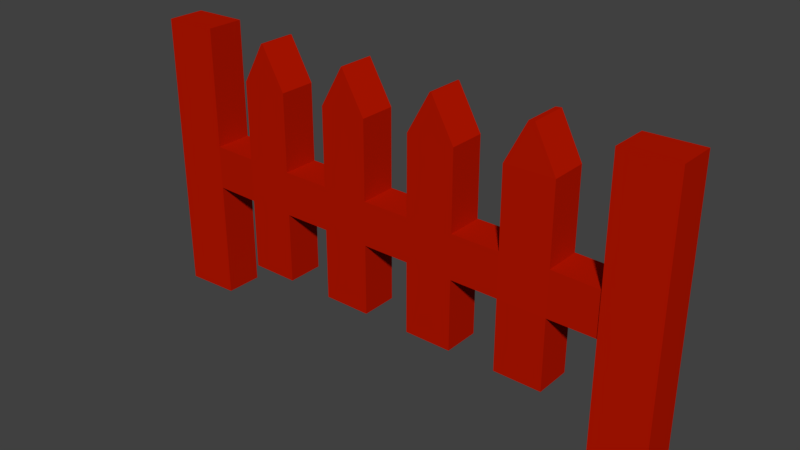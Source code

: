 # Source: fences3.blend  (saved by Blender 2.79.0; exported with 4.5.12 LTS)
import bpy
from mathutils import Matrix  # noqa: F401  (used for matrix-valued properties, if any)

bpy.ops.wm.read_factory_settings(use_empty=True)
scene = bpy.context.scene
scene.name = 'Scene'

# ---- collections
col_collection_1 = bpy.data.collections.new('Collection 1'); scene.collection.children.link(col_collection_1)

# ---- materials (node trees are filled in below, after node groups)
mat_red_fence = bpy.data.materials.new('red-fence')
mat_red_fence.alpha_threshold = 0.0
mat_red_fence.roughness = 0.5

# ---- material node trees
mat_red_fence.use_nodes = True; mat_red_fence.node_tree.nodes.clear()
_N = mat_red_fence.node_tree.nodes; _L = mat_red_fence.node_tree.links
n0 = _N.new('ShaderNodeOutputMaterial'); n0.name = 'Material Output'; n0.location = (300, 300)
n1 = _N.new('ShaderNodeBsdfDiffuse'); n1.name = 'Diffuse BSDF'; n1.location = (10, 300)
n1.inputs[0].default_value = (0.4672, 0.008257, 0.0, 1.0)
_L.new(n1.outputs[0], n0.inputs[0])
n0.is_active_output = True

# ---- world
world_world = bpy.data.worlds.new('World'); scene.world = world_world
world_world.color = (0.05088, 0.05088, 0.05088)
world_world.use_sun_shadow = False
world_world.sun_shadow_jitter_overblur = 0.0
world_world.cycles.sampling_method = 'MANUAL'

# ---- meshes
me_cube_008 = bpy.data.meshes.new('Cube.008')
me_cube_008.from_pydata([(0.764, -0.04947, -0.005321), (0.764, -0.04947, 0.8001), (0.7654, 0.05675, -0.005321), (0.7654, 0.05675, 0.8001), (0.6153, 0.04904, 0.8001), (0.6138, -0.05718, -0.005321), (0.6153, 0.04904, -0.005321), (0.6138, -0.05718, 0.8001), (0.7654, 0.05675, 0.4603), (0.7654, 0.05675, 0.3346), (0.764, -0.04947, 0.4603), (0.764, -0.04947, 0.3346), (0.6138, -0.05718, 0.4603), (0.6138, -0.05718, 0.3346), (0.6153, 0.04904, 0.4603), (0.6153, 0.04904, 0.3346), (0.3401, 0.05247, 0.1306), (-0.07082, 0.05247, 0.1306), (-0.4818, 0.05247, 0.1306), (-0.4155, 0.05247, 0.8001), (-0.1387, 0.05247, 0.8001), (0.4012, 0.05247, 0.8001), (-0.4818, -0.0529, 0.1306), (-0.07082, -0.0529, 0.1306), (0.3401, -0.0529, 0.1306), (0.4012, -0.0529, 0.8001), (-0.1387, -0.0529, 0.8001), (-0.4155, -0.0529, 0.8001), (-0.2078, 0.05247, 0.1306), (-0.3448, 0.05247, 0.1306), (-0.411, 0.05247, 0.8001), (-0.1399, 0.05247, 0.8001), (-0.3448, -0.0529, 0.1306), (-0.2078, -0.0529, 0.1306), (-0.1399, -0.0529, 0.8001), (-0.411, -0.0529, 0.8001), (-0.6114, 0.05673, -0.005321), (-0.7615, 0.04905, -0.005321), (-0.6129, -0.04948, 0.8001), (-0.763, -0.05717, 0.8001), (-0.7615, 0.04905, 0.8001), (-0.6114, 0.05673, 0.8001), (-0.763, -0.05717, -0.005321), (-0.6129, -0.04948, -0.005321), (0.2031, 0.05247, 0.1306), (0.06616, 0.05247, 0.1306), (0.1324, 0.05247, 0.8001), (0.1369, 0.05247, 0.8001), (0.06616, -0.0529, 0.1306), (0.2031, -0.0529, 0.1306), (0.1369, -0.0529, 0.8001), (0.1324, -0.0529, 0.8001), (0.4153, 0.05658, 0.8001), (0.4771, -0.0529, 0.1306), (0.4771, 0.05247, 0.1306), (0.4153, -0.04879, 0.8001), (0.3401, -0.0529, 0.4603), (0.3401, -0.0529, 0.3346), (-0.07082, -0.0529, 0.4603), (-0.07082, -0.0529, 0.3346), (-0.4818, -0.0529, 0.4603), (-0.4818, -0.0529, 0.3346), (-0.4818, 0.05247, 0.4603), (-0.4818, 0.05247, 0.3346), (-0.07082, 0.05247, 0.4603), (-0.07082, 0.05247, 0.3346), (0.3401, 0.05247, 0.4603), (0.3401, 0.05247, 0.3346), (-0.3448, 0.05247, 0.4603), (-0.3448, 0.05247, 0.3346), (-0.2078, 0.05247, 0.4603), (-0.2078, 0.05247, 0.3346), (-0.2078, -0.0529, 0.4603), (-0.2078, -0.0529, 0.3346), (-0.3448, -0.0529, 0.4603), (-0.3448, -0.0529, 0.3346), (-0.7615, 0.04905, 0.4603), (-0.7615, 0.04905, 0.3346), (-0.6114, 0.05673, 0.4603), (-0.6114, 0.05673, 0.3346), (-0.6129, -0.04948, 0.4603), (-0.6129, -0.04948, 0.3346), (-0.763, -0.05717, 0.4603), (-0.763, -0.05717, 0.3346), (0.06616, 0.05247, 0.4603), (0.06616, 0.05247, 0.3346), (0.2031, 0.05247, 0.4603), (0.2031, 0.05247, 0.3346), (0.2031, -0.0529, 0.4603), (0.2031, -0.0529, 0.3346), (0.06616, -0.0529, 0.4603), (0.06616, -0.0529, 0.3346), (0.6141, -0.0529, 0.4603), (0.6141, -0.0529, 0.3346), (0.4764, -0.04879, 0.4603), (0.4771, -0.0529, 0.3346), (0.4764, 0.05658, 0.4603), (0.4771, 0.05247, 0.3346), (0.6141, 0.05247, 0.4603), (0.6141, 0.05247, 0.3346), (0.3401, -0.0529, 0.6827), (0.3401, 0.05247, 0.6827), (0.4764, -0.04879, 0.6827), (0.4764, 0.05658, 0.6827), (0.06616, 0.05247, 0.6827), (0.2031, 0.05247, 0.6827), (0.2031, -0.0529, 0.6827), (0.06616, -0.0529, 0.6827), (-0.07082, -0.0529, 0.6827), (-0.07082, 0.05247, 0.6827), (-0.2078, 0.05247, 0.6827), (-0.2078, -0.0529, 0.6827), (-0.4818, -0.0529, 0.6827), (-0.4818, 0.05247, 0.6827), (-0.3448, 0.05247, 0.6827), (-0.3448, -0.0529, 0.6827)], [], [(76, 40, 41, 78), (14, 4, 3, 8), (8, 3, 1, 10), (97, 96, 98, 99), (6, 2, 0, 5), (20, 31, 34, 26), (18, 29, 32, 22), (108, 26, 34, 111), (113, 19, 30, 114), (101, 21, 52, 103), (16, 54, 53, 24), (110, 31, 20, 109), (115, 35, 27, 112), (102, 55, 25, 100), (28, 17, 23, 33), (30, 19, 27, 35), (52, 21, 25, 55), (10, 1, 7, 12), (47, 46, 51, 50), (3, 4, 7, 1), (45, 44, 49, 48), (0, 11, 13, 5), (11, 10, 12, 13), (106, 50, 51, 107), (104, 46, 47, 105), (80, 38, 39, 82), (41, 40, 39, 38), (37, 36, 43, 42), (2, 9, 11, 0), (9, 8, 10, 11), (6, 15, 9, 2), (15, 14, 8, 9), (16, 67, 97, 54), (67, 66, 96, 97), (93, 92, 94, 95), (49, 89, 91, 48), (89, 88, 90, 91), (57, 56, 88, 89), (45, 85, 87, 44), (85, 84, 86, 87), (65, 64, 84, 85), (43, 81, 83, 42), (81, 80, 82, 83), (61, 60, 80, 81), (37, 77, 79, 36), (77, 76, 78, 79), (60, 62, 78, 80), (73, 72, 74, 75), (23, 59, 73, 33), (59, 58, 72, 73), (69, 68, 70, 71), (18, 63, 69, 29), (63, 62, 68, 69), (87, 86, 66, 67), (28, 71, 65, 17), (71, 70, 64, 65), (79, 78, 62, 63), (32, 75, 61, 22), (75, 74, 60, 61), (91, 90, 58, 59), (53, 95, 57, 24), (95, 94, 56, 57), (113, 62, 60, 112), (37, 42, 83, 82, 39, 40, 76, 77), (41, 38, 80, 78), (36, 79, 81, 43), (115, 74, 68, 114), (29, 69, 75, 32), (68, 74, 72, 70), (109, 108, 58, 64), (17, 65, 59, 23), (64, 58, 90, 84), (106, 88, 86, 105), (44, 87, 89, 49), (56, 66, 86, 88), (96, 94, 92, 98), (102, 94, 96, 103), (53, 54, 97, 95), (18, 22, 61, 63), (110, 70, 72, 111), (28, 33, 73, 71), (107, 104, 84, 90), (45, 48, 91, 85), (101, 66, 56, 100), (16, 24, 57, 67), (7, 4, 14, 12), (5, 13, 15, 6), (97, 99, 93, 95), (57, 89, 87, 67), (65, 85, 91, 59), (73, 75, 69, 71), (81, 79, 63, 61), (21, 101, 100, 25), (55, 102, 103, 52), (94, 102, 100, 56), (66, 101, 103, 96), (51, 46, 104, 107), (50, 106, 105, 47), (84, 104, 105, 86), (88, 106, 107, 90), (31, 110, 111, 34), (20, 26, 108, 109), (70, 110, 109, 64), (58, 108, 111, 72), (35, 115, 114, 30), (19, 113, 112, 27), (74, 115, 112, 60), (62, 113, 114, 68)])
me_cube_008.polygons.foreach_set('use_smooth', [True] * 108)
_k = set([(0, 2), (0, 5), (0, 11), (1, 3), (1, 7), (1, 10), (2, 6), (2, 9), (3, 4), (3, 8), (4, 7), (4, 14), (5, 6), (5, 13), (6, 15), (7, 12), (8, 9), (10, 11), (12, 13), (12, 14), (13, 15), (14, 15), (16, 24), (16, 54), (16, 67), (17, 23), (17, 28), (17, 65), (18, 22), (18, 29), (18, 63), (19, 27), (19, 30), (19, 113), (20, 26), (20, 31), (20, 109), (21, 25), (21, 52), (21, 101), (22, 32), (22, 61), (23, 33), (23, 59), (24, 53), (24, 57), (25, 55), (25, 100), (26, 34), (26, 108), (27, 35), (27, 112), (28, 33), (28, 71), (29, 32), (29, 69), (30, 35), (30, 114), (31, 34), (31, 110), (32, 75), (33, 73), (34, 111), (35, 115), (36, 37), (36, 43), (36, 79), (37, 42), (37, 77), (38, 39), (38, 41), (38, 80), (39, 40), (39, 82), (40, 41), (40, 76), (41, 78), (42, 43), (42, 83), (43, 81), (44, 45), (44, 49), (44, 87), (45, 48), (45, 85), (46, 47), (46, 51), (46, 104), (47, 50), (47, 105), (48, 49), (48, 91), (49, 89), (50, 51), (50, 106), (51, 107), (52, 55), (52, 103), (53, 54), (53, 95), (54, 97), (55, 102), (56, 57), (56, 66), (56, 88), (56, 94), (56, 100), (57, 67), (57, 89), (57, 95), (58, 64), (58, 90), (58, 108), (59, 65), (59, 91), (60, 61), (60, 62), (60, 80), (60, 112), (61, 63), (61, 81), (62, 63), (62, 78), (62, 113), (63, 79), (64, 84), (64, 109), (65, 85), (66, 67), (66, 86), (66, 96), (66, 101), (67, 87), (67, 97), (68, 70), (68, 74), (68, 114), (69, 71), (69, 75), (70, 72), (70, 110), (71, 73), (72, 74), (72, 111), (73, 75), (74, 115), (76, 77), (78, 79), (78, 80), (79, 81), (80, 81), (82, 83), (84, 90), (84, 104), (85, 91), (86, 88), (86, 105), (87, 89), (88, 106), (90, 107), (92, 93), (92, 94), (92, 98), (93, 95), (93, 99), (94, 95), (94, 96), (94, 102), (95, 97), (96, 97), (96, 98), (96, 103), (97, 99), (98, 99), (100, 101), (100, 102), (101, 103), (102, 103), (104, 107), (105, 106), (108, 109), (110, 111), (112, 113), (114, 115)])
me_cube_008.attributes.new('sharp_edge', 'BOOLEAN', 'EDGE').data.foreach_set('value', [ (min(e.vertices), max(e.vertices)) in _k for e in me_cube_008.edges])
_uv = me_cube_008.uv_layers.new(name='UVMap')
_uv.uv.foreach_set('vector', [0.0, 0.0, 1.0, 0.0, 1.0, 1.0, 0.0, 1.0, 0.0, 0.0, 1.0, 0.0, 1.0, 1.0, 0.0, 1.0, 0.0, 0.0, 1.0, 0.0, 1.0, 1.0, 0.0, 1.0, 0.0, 0.0, 1.0, 0.0, 1.0, 1.0, 0.0, 1.0, 0.0, 0.0, 1.0, 0.0, 1.0, 1.0, 0.0, 1.0, 0.0, 0.0, 1.0, 0.0, 1.0, 1.0, 0.0, 1.0, 0.0, 0.0, 1.0, 0.0, 1.0, 1.0, 0.0, 1.0, 0.0, 0.0, 1.0, 0.0, 1.0, 1.0, 0.0, 1.0, 0.0, 0.0, 1.0, 0.0, 1.0, 1.0, 0.0, 1.0, 0.0, 0.0, 1.0, 0.0, 1.0, 1.0, 0.0, 1.0, 0.0, 0.0, 1.0, 0.0, 1.0, 1.0, 0.0, 1.0, 0.0, 0.0, 1.0, 0.0, 1.0, 1.0, 0.0, 1.0, 0.0, 0.0, 1.0, 0.0, 1.0, 1.0, 0.0, 1.0, 0.0, 0.0, 1.0, 0.0, 1.0, 1.0, 0.0, 1.0, 0.0, 0.0, 1.0, 0.0, 1.0, 1.0, 0.0, 1.0, 0.0, 0.0, 1.0, 0.0, 1.0, 1.0, 0.0, 1.0, 0.0, 0.0, 1.0, 0.0, 1.0, 1.0, 0.0, 1.0, 0.0, 0.0, 1.0, 0.0, 1.0, 1.0, 0.0, 1.0, 0.0, 0.0, 1.0, 0.0, 1.0, 1.0, 0.0, 1.0, 0.0, 0.0, 1.0, 0.0, 1.0, 1.0, 0.0, 1.0, 0.0, 0.0, 1.0, 0.0, 1.0, 1.0, 0.0, 1.0, 0.0, 0.0, 1.0, 0.0, 1.0, 1.0, 0.0, 1.0, 0.0, 0.0, 1.0, 0.0, 1.0, 1.0, 0.0, 1.0, 0.0, 0.0, 1.0, 0.0, 1.0, 1.0, 0.0, 1.0, 0.0, 0.0, 1.0, 0.0, 1.0, 1.0, 0.0, 1.0, 0.0, 0.0, 1.0, 0.0, 1.0, 1.0, 0.0, 1.0, 0.0, 0.0, 1.0, 0.0, 1.0, 1.0, 0.0, 1.0, 0.0, 0.0, 1.0, 0.0, 1.0, 1.0, 0.0, 1.0, 0.0, 0.0, 1.0, 0.0, 1.0, 1.0, 0.0, 1.0, 0.0, 0.0, 1.0, 0.0, 1.0, 1.0, 0.0, 1.0, 0.0, 0.0, 1.0, 0.0, 1.0, 1.0, 0.0, 1.0, 0.0, 0.0, 1.0, 0.0, 1.0, 1.0, 0.0, 1.0, 0.0, 0.0, 1.0, 0.0, 1.0, 1.0, 0.0, 1.0, 0.0, 0.0, 1.0, 0.0, 1.0, 1.0, 0.0, 1.0, 0.0, 0.0, 1.0, 0.0, 1.0, 1.0, 0.0, 1.0, 0.0, 0.0, 1.0, 0.0, 1.0, 1.0, 0.0, 1.0, 0.0, 0.0, 1.0, 0.0, 1.0, 1.0, 0.0, 1.0, 0.0, 0.0, 1.0, 0.0, 1.0, 1.0, 0.0, 1.0, 0.0, 0.0, 1.0, 0.0, 1.0, 1.0, 0.0, 1.0, 0.0, 0.0, 1.0, 0.0, 1.0, 1.0, 0.0, 1.0, 0.0, 0.0, 1.0, 0.0, 1.0, 1.0, 0.0, 1.0, 0.0, 0.0, 1.0, 0.0, 1.0, 1.0, 0.0, 1.0, 0.0, 0.0, 1.0, 0.0, 1.0, 1.0, 0.0, 1.0, 0.0, 0.0, 1.0, 0.0, 1.0, 1.0, 0.0, 1.0, 0.0, 0.0, 1.0, 0.0, 1.0, 1.0, 0.0, 1.0, 0.0, 0.0, 1.0, 0.0, 1.0, 1.0, 0.0, 1.0, 0.0, 0.0, 1.0, 0.0, 1.0, 1.0, 0.0, 1.0, 0.0, 0.0, 1.0, 0.0, 1.0, 1.0, 0.0, 1.0, 0.0, 0.0, 1.0, 0.0, 1.0, 1.0, 0.0, 1.0, 0.0, 0.0, 1.0, 0.0, 1.0, 1.0, 0.0, 1.0, 0.0, 0.0, 1.0, 0.0, 1.0, 1.0, 0.0, 1.0, 0.0, 0.0, 1.0, 0.0, 1.0, 1.0, 0.0, 1.0, 0.0, 0.0, 1.0, 0.0, 1.0, 1.0, 0.0, 1.0, 0.0, 0.0, 1.0, 0.0, 1.0, 1.0, 0.0, 1.0, 0.0, 0.0, 1.0, 0.0, 1.0, 1.0, 0.0, 1.0, 0.0, 0.0, 1.0, 0.0, 1.0, 1.0, 0.0, 1.0, 0.0, 0.0, 1.0, 0.0, 1.0, 1.0, 0.0, 1.0, 0.0, 0.0, 1.0, 0.0, 1.0, 1.0, 0.0, 1.0, 0.0, 0.0, 1.0, 0.0, 1.0, 1.0, 0.0, 1.0, 0.0, 0.0, 1.0, 0.0, 1.0, 1.0, 0.0, 1.0, 0.0, 0.0, 1.0, 0.0, 1.0, 1.0, 0.0, 1.0, 0.0, 0.0, 1.0, 0.0, 1.0, 1.0, 0.0, 1.0, 0.0, 0.0, 1.0, 0.0, 1.0, 1.0, 0.0, 1.0, 0.5, 1.0, 0.8536, 0.8536, 1.0, 0.5, 0.8536, 0.1464, 0.5, 0.0, 0.1464, 0.1464, 0.0, 0.5, 0.1464, 0.8536, 0.0, 0.0, 1.0, 0.0, 1.0, 1.0, 0.0, 1.0, 0.0, 0.0, 1.0, 0.0, 1.0, 1.0, 0.0, 1.0, 0.0, 0.0, 1.0, 0.0, 1.0, 1.0, 0.0, 1.0, 0.0, 0.0, 1.0, 0.0, 1.0, 1.0, 0.0, 1.0, 0.0, 0.0, 1.0, 0.0, 1.0, 1.0, 0.0, 1.0, 0.0, 0.0, 1.0, 0.0, 1.0, 1.0, 0.0, 1.0, 0.0, 0.0, 1.0, 0.0, 1.0, 1.0, 0.0, 1.0, 0.0, 0.0, 1.0, 0.0, 1.0, 1.0, 0.0, 1.0, 0.0, 0.0, 1.0, 0.0, 1.0, 1.0, 0.0, 1.0, 0.0, 0.0, 1.0, 0.0, 1.0, 1.0, 0.0, 1.0, 0.0, 0.0, 1.0, 0.0, 1.0, 1.0, 0.0, 1.0, 0.0, 0.0, 1.0, 0.0, 1.0, 1.0, 0.0, 1.0, 0.0, 0.0, 1.0, 0.0, 1.0, 1.0, 0.0, 1.0, 0.0, 0.0, 1.0, 0.0, 1.0, 1.0, 0.0, 1.0, 0.0, 0.0, 1.0, 0.0, 1.0, 1.0, 0.0, 1.0, 0.0, 0.0, 1.0, 0.0, 1.0, 1.0, 0.0, 1.0, 0.0, 0.0, 1.0, 0.0, 1.0, 1.0, 0.0, 1.0, 0.0, 0.0, 1.0, 0.0, 1.0, 1.0, 0.0, 1.0, 0.0, 0.0, 1.0, 0.0, 1.0, 1.0, 0.0, 1.0, 0.0, 0.0, 1.0, 0.0, 1.0, 1.0, 0.0, 1.0, 0.0, 0.0, 1.0, 0.0, 1.0, 1.0, 0.0, 1.0, 0.0, 0.0, 1.0, 0.0, 1.0, 1.0, 0.0, 1.0, 0.0, 0.0, 1.0, 0.0, 1.0, 1.0, 0.0, 1.0, 0.0, 0.0, 1.0, 0.0, 1.0, 1.0, 0.0, 1.0, 0.0, 0.0, 1.0, 0.0, 1.0, 1.0, 0.0, 1.0, 0.0, 0.0, 1.0, 0.0, 1.0, 1.0, 0.0, 1.0, 0.0, 0.0, 1.0, 0.0, 1.0, 1.0, 0.0, 1.0, 0.0, 0.0, 1.0, 0.0, 1.0, 1.0, 0.0, 1.0, 0.0, 0.0, 1.0, 0.0, 1.0, 1.0, 0.0, 1.0, 0.0, 0.0, 1.0, 0.0, 1.0, 1.0, 0.0, 1.0, 0.0, 0.0, 1.0, 0.0, 1.0, 1.0, 0.0, 1.0, 0.0, 0.0, 1.0, 0.0, 1.0, 1.0, 0.0, 1.0, 0.0, 0.0, 1.0, 0.0, 1.0, 1.0, 0.0, 1.0, 0.0, 0.0, 1.0, 0.0, 1.0, 1.0, 0.0, 1.0, 0.0, 0.0, 1.0, 0.0, 1.0, 1.0, 0.0, 1.0, 0.0, 0.0, 1.0, 0.0, 1.0, 1.0, 0.0, 1.0, 0.0, 0.0, 1.0, 0.0, 1.0, 1.0, 0.0, 1.0, 0.0, 0.0, 1.0, 0.0, 1.0, 1.0, 0.0, 1.0, 0.0, 0.0, 1.0, 0.0, 1.0, 1.0, 0.0, 1.0, 0.0, 0.0, 1.0, 0.0, 1.0, 1.0, 0.0, 1.0, 0.0, 0.0, 1.0, 0.0, 1.0, 1.0, 0.0, 1.0, 0.0, 0.0, 1.0, 0.0, 1.0, 1.0, 0.0, 1.0, 0.0, 0.0, 1.0, 0.0, 1.0, 1.0, 0.0, 1.0, 0.0, 0.0, 1.0, 0.0, 1.0, 1.0, 0.0, 1.0])
me_cube_008.materials.append(mat_red_fence)
me_cube_008.use_remesh_preserve_volume = False
me_cube_008.use_remesh_preserve_attributes = False
me_cube_008.use_mirror_vertex_groups = False
me_cube_008.update()
me_cube_008.normals_split_custom_set([tuple(v) for v in zip(*[iter([-0.05111, 0.9987, 2.464e-08, -0.05111, 0.9987, 0.0, -0.05111, 0.9987, 0.0, -0.05111, 0.9987, 2.464e-08, -0.0513, 0.9987, -4.806e-09, -0.0513, 0.9987, -9.613e-09, -0.0513, 0.9987, -9.613e-09, -0.0513, 0.9987, -4.806e-09, 0.9999, -0.01362, 1.752e-07, 0.9999, -0.01362, 3.503e-07, 0.9999, -0.01362, 3.503e-07, 0.9999, -0.01362, 1.752e-07, 0.01496, 0.9998, -0.0163, 0.01496, 0.9998, -0.0163, 0.01496, 0.9998, -0.0163, 0.01496, 0.9998, -0.0163, -2.054e-09, 0.0, -1.0, -2.054e-09, 0.0, -1.0, -2.054e-09, 0.0, -1.0, -2.054e-09, 0.0, -1.0, 0.0, 0.0, 1.0, 0.0, 0.0, 1.0, 0.0, 0.0, 1.0, 0.0, 0.0, 1.0, 0.0, 0.0, -1.0, 0.0, 0.0, -1.0, 0.0, 0.0, -1.0, 0.0, 0.0, -1.0, 0.0, -1.0, 1.147e-08, 0.0, -1.0, 2.869e-08, 0.0, -1.0, 2.869e-08, 0.0, -1.0, 1.147e-08, 0.0, 1.0, 1.128e-08, 0.0, 1.0, 2.805e-08, 0.0, 1.0, 2.805e-08, 0.0, 1.0, 1.128e-08, -0.05455, 0.9985, -1.053e-07, -0.05455, 0.9985, -1.053e-07, -0.05455, 0.9985, -1.053e-07, -0.05455, 0.9985, -1.053e-07, 0.0, 0.0, -1.0, 0.0, 0.0, -1.0, 0.0, 0.0, -1.0, 0.0, 0.0, -1.0, 0.0, 1.0, 2.295e-08, 0.0, 1.0, 5.738e-08, 0.0, 1.0, 5.738e-08, 0.0, 1.0, 2.295e-08, 0.0, -1.0, 0.0, 0.0, -1.0, 0.0, 0.0, -1.0, 0.0, 0.0, -1.0, 0.0, 0.05455, -0.9985, 2.633e-08, 0.05455, -0.9985, 2.633e-08, 0.05455, -0.9985, 2.633e-08, 0.05455, -0.9985, 2.633e-08, 0.0, 0.0, -1.0, 0.0, 0.0, -1.0, 0.0, 0.0, -1.0, 0.0, 0.0, -1.0, 0.0, 0.0, 1.0, 0.0, 0.0, 1.0, 0.0, 0.0, 1.0, 0.0, 0.0, 1.0, 9.386e-07, 0.0, 1.0, 9.386e-07, 0.0, 1.0, 9.386e-07, 0.0, 1.0, 9.386e-07, 0.0, 1.0, 0.0513, -0.9987, -1.842e-08, 0.0513, -0.9987, -3.683e-08, 0.0513, -0.9987, -3.683e-08, 0.0513, -0.9987, -1.842e-08, 0.0, 0.0, 1.0, 0.0, 0.0, 1.0, 0.0, 0.0, 1.0, 0.0, 0.0, 1.0, 2.922e-08, 0.0, 1.0, 2.922e-08, 0.0, 1.0, 2.922e-08, 0.0, 1.0, 2.922e-08, 0.0, 1.0, 0.0, 0.0, -1.0, 0.0, 0.0, -1.0, 0.0, 0.0, -1.0, 0.0, 0.0, -1.0, 0.0513, -0.9987, 4.885e-08, 0.0513, -0.9987, 2.443e-08, 0.0513, -0.9987, 2.443e-08, 0.0513, -0.9987, 4.885e-08, 0.0513, -0.9987, 2.443e-08, 0.0513, -0.9987, -1.842e-08, 0.0513, -0.9987, -1.842e-08, 0.0513, -0.9987, 2.443e-08, 0.0, -1.0, -1.127e-08, 0.0, -1.0, -2.803e-08, 0.0, -1.0, -2.803e-08, 0.0, -1.0, -1.127e-08, 0.0, 1.0, -1.127e-08, 0.0, 1.0, -2.803e-08, 0.0, 1.0, -2.803e-08, 0.0, 1.0, -1.127e-08, 0.05111, -0.9987, 3.332e-09, 0.05111, -0.9987, 6.664e-09, 0.05111, -0.9987, 6.664e-09, 0.05111, -0.9987, 3.332e-09, -1.754e-07, 0.0, 1.0, -1.754e-07, 0.0, 1.0, -1.754e-07, 0.0, 1.0, -1.754e-07, 0.0, 1.0, 1.142e-09, 0.0, -1.0, 1.142e-09, 0.0, -1.0, 1.142e-09, 0.0, -1.0, 1.142e-09, 0.0, -1.0, 0.9999, -0.01362, -3.503e-07, 0.9999, -0.01362, -1.752e-07, 0.9999, -0.01362, -1.752e-07, 0.9999, -0.01362, -3.503e-07, 0.9999, -0.01362, -1.752e-07, 0.9999, -0.01362, 1.752e-07, 0.9999, -0.01362, 1.752e-07, 0.9999, -0.01362, -1.752e-07, -0.0513, 0.9987, 9.613e-09, -0.0513, 0.9987, 4.806e-09, -0.0513, 0.9987, 4.806e-09, -0.0513, 0.9987, 9.613e-09, -0.0513, 0.9987, 4.806e-09, -0.0513, 0.9987, -4.806e-09, -0.0513, 0.9987, -4.806e-09, -0.0513, 0.9987, 4.806e-09, 0.0, 1.0, 1.79e-08, 0.0, 1.0, 1.79e-08, 0.0, 1.0, 1.79e-08, 0.0, 1.0, 1.79e-08, -0.01503, 0.9998, -0.01638, -0.01503, 0.9998, -0.01638, -0.01503, 0.9998, -0.01638, -0.01503, 0.9998, -0.01638, -0.01496, -0.9998, 0.0163, -0.01496, -0.9998, 0.0163, -0.01496, -0.9998, 0.0163, -0.01496, -0.9998, 0.0163, 0.0, -1.0, 0.0, 0.0, -1.0, 0.0, 0.0, -1.0, 0.0, 0.0, -1.0, 0.0, 0.0, -1.0, 0.0, 0.0, -1.0, 0.0, 0.0, -1.0, 0.0, 0.0, -1.0, 0.0, 0.0, -1.0, 0.0, 0.0, -1.0, 0.0, 0.0, -1.0, 0.0, 0.0, -1.0, 0.0, 0.0, 1.0, 0.0, 0.0, 1.0, 0.0, 0.0, 1.0, 0.0, 0.0, 1.0, 0.0, 0.0, 1.0, 0.0, 0.0, 1.0, 0.0, 0.0, 1.0, 0.0, 0.0, 1.0, 0.0, 0.0, 1.0, 0.0, 0.0, 1.0, 0.0, 0.0, 1.0, 0.0, 0.0, 1.0, 0.0, 0.05111, -0.9987, -6.664e-09, 0.05111, -0.9987, -3.332e-09, 0.05111, -0.9987, -3.332e-09, 0.05111, -0.9987, -6.664e-09, 0.05111, -0.9987, -3.332e-09, 0.05111, -0.9987, 3.332e-09, 0.05111, -0.9987, 3.332e-09, 0.05111, -0.9987, -3.332e-09, -0.02606, -0.9997, 0.0, -0.02606, -0.9997, 0.0, -0.02606, -0.9997, 0.0, -0.02606, -0.9997, 0.0, -0.05111, 0.9987, -1.823e-08, -0.05111, 0.9987, 1.553e-08, -0.05111, 0.9987, 1.553e-08, -0.05111, 0.9987, -1.823e-08, -0.05111, 0.9987, 1.553e-08, -0.05111, 0.9987, 2.464e-08, -0.05111, 0.9987, 2.464e-08, -0.05111, 0.9987, 1.553e-08, -5.399e-07, 0.0, 1.0, -5.399e-07, 0.0, 1.0, -5.399e-07, 0.0, 1.0, -5.399e-07, 0.0, 1.0, 0.0, -1.0, 0.0, 0.0, -1.0, 0.0, 0.0, -1.0, 0.0, 0.0, -1.0, -3.94e-10, 0.0, -1.0, 0.0, 0.0, -1.0, 0.0, 0.0, -1.0, 0.0, 0.0, -1.0, 0.0, 0.0, -1.0, 0.0, 0.0, -1.0, 0.0, 0.0, -1.0, 0.0, 0.0, -1.0, 0.0, 0.0, 1.0, 0.0, 0.0, 1.0, 0.0, 0.0, 1.0, 0.0, 0.0, 1.0, 0.0, 0.0, 1.0, 0.0, 0.0, 1.0, 0.0, 0.0, 1.0, 0.0, 0.0, 1.0, 0.0, 0.0, 1.0, 0.0, 0.0, 1.0, 0.0, 0.0, 1.0, 0.0, 0.0, 1.0, 0.0, 0.0, 1.0, 0.0, 0.0, 1.0, 0.0, 0.0, 1.0, 0.0, 0.0, 1.0, 0.0, 0.0, 1.0, 0.0, 0.0, 1.0, 0.0, 0.0, 1.0, 0.0, 0.0, 1.0, 0.0, 0.0, 1.0, 0.0, 0.0, 1.0, 0.0, 0.0, 1.0, 0.0, 0.0, 1.0, 0.0, 0.03285, 0.9995, 0.0, 0.03285, 0.9995, 0.0, 0.03285, 0.9995, 0.0, 0.03285, 0.9995, 0.0, 0.0, -1.0, -1.182e-09, 0.0, -1.0, -3.94e-10, 0.0, -1.0, -5.91e-10, 0.0, -1.0, -1.182e-09, 0.0, -1.0, -3.94e-10, 0.0, -1.0, 0.0, 0.0, -1.0, 0.0, 0.0, -1.0, -5.91e-10, 0.0, -1.0, 0.0, 0.0, -1.0, 0.0, 0.0, -1.0, 0.0, 0.0, -1.0, 0.0, 0.0, -1.0, 7.614e-09, 0.0, -1.0, 7.614e-09, 0.0, -1.0, 7.614e-09, 0.0, -1.0, 7.614e-09, 0.01503, -0.9998, 0.01638, 0.01503, -0.9998, 0.01638, 0.01503, -0.9998, 0.01638, 0.01503, -0.9998, 0.01638, -1.0, 0.0, 0.0, -1.0, 0.0, 0.0, -1.0, 0.0, 0.0, -1.0, 0.0, 0.0, -0.9999, 0.01357, -8.408e-13, -0.9999, 0.01357, -8.408e-13, -0.9999, 0.01357, -8.408e-13, -0.9999, 0.01357, -8.408e-13, -0.9999, 0.01357, -8.408e-13, -0.9999, 0.01357, -8.408e-13, -0.9999, 0.01357, -8.408e-13, -0.9999, 0.01357, -8.408e-13, 0.9999, -0.01357, 0.0, 0.9999, -0.01357, 0.0, 0.9999, -0.01357, 0.0, 0.9999, -0.01357, 0.0, 0.9999, -0.01357, 0.0, 0.9999, -0.01357, 0.0, 0.9999, -0.01357, 0.0, 0.9999, -0.01357, 0.0, 1.0, 0.0, 0.0, 1.0, 0.0, 0.0, 1.0, 0.0, 0.0, 1.0, 0.0, 0.0, 1.0, 0.0, 0.0, 1.0, 0.0, 0.0, 1.0, 0.0, 0.0, 1.0, 0.0, 0.0, 0.0, 0.0, 1.0, 0.0, 0.0, 1.0, 0.0, 0.0, 1.0, 0.0, 0.0, 1.0, 1.0, 0.0, 0.0, 1.0, 0.0, 0.0, 1.0, 0.0, 0.0, 1.0, 0.0, 0.0, 1.0, 0.0, 0.0, 1.0, 0.0, 0.0, 1.0, 0.0, 0.0, 1.0, 0.0, 0.0, 0.0, 0.0, 1.0, 0.0, 0.0, 1.0, 0.0, 0.0, 1.0, 0.0, 0.0, 1.0, 1.0, 0.0, 0.0, 1.0, 0.0, 0.0, 1.0, 0.0, 0.0, 1.0, 0.0, 0.0, 1.0, 0.0, 0.0, 1.0, 0.0, 0.0, 1.0, 0.0, 0.0, 1.0, 0.0, 0.0, 0.0, 0.0, 1.0, 0.0, 0.0, 1.0, 0.0, 0.0, 1.0, 0.0, 0.0, 1.0, -2.568e-07, 0.0, 1.0, -2.568e-07, 0.0, 1.0, -2.568e-07, 0.0, 1.0, -2.568e-07, 0.0, 1.0, 1.0, -6.357e-07, 2.679e-07, 1.0, -6.357e-07, 2.679e-07, 1.0, -6.357e-07, 2.679e-07, 1.0, -6.357e-07, 2.679e-07, 1.0, 3.467e-07, -2.192e-07, 1.0, 3.467e-07, -2.192e-07, 1.0, 3.467e-07, -2.192e-07, 1.0, 3.467e-07, -2.192e-07, -1.0, 0.0, -7.307e-07, -1.0, 0.0, -7.307e-07, -1.0, 0.0, -7.307e-07, -1.0, 0.0, -7.307e-07, -1.0, 0.0, 0.0, -1.0, 0.0, 0.0, -1.0, 0.0, 0.0, -1.0, 0.0, 0.0, -1.0, 0.0, 0.0, -1.0, 0.0, 0.0, -1.0, 0.0, 0.0, -1.0, 0.0, 0.0, -1.0, 0.0, 0.0, -1.0, 0.0, 0.0, -1.0, 0.0, 0.0, -1.0, 0.0, 0.0, -1.0, 0.0, 0.0, -1.0, 0.0, 0.0, -1.0, 0.0, 0.0, -1.0, 0.0, 0.0, -1.0, 0.0, -5.359e-07, -1.0, 0.0, -5.359e-07, -1.0, 0.0, -5.359e-07, -1.0, 0.0, -5.359e-07, -1.0, 0.0, 5.846e-07, -1.0, 0.0, 5.846e-07, -1.0, 0.0, 5.846e-07, -1.0, 0.0, 5.846e-07, -0.9999, 0.01362, -4.381e-07, -0.9999, 0.01362, -4.381e-07, -0.9999, 0.01362, -4.381e-07, -0.9999, 0.01362, -4.381e-07, -0.9999, 0.01362, 3.503e-07, -0.9999, 0.01362, 3.503e-07, -0.9999, 0.01362, 3.503e-07, -0.9999, 0.01362, 3.503e-07, 0.0, 0.0, -1.0, 0.0, 0.0, -1.0, 0.0, 0.0, -1.0, 0.0, 0.0, -1.0, 0.0, 0.0, -1.0, 0.0, 0.0, -1.0, 0.0, 0.0, -1.0, 0.0, 0.0, -1.0, 0.0, 0.0, -1.0, 0.0, 0.0, -1.0, 0.0, 0.0, -1.0, 0.0, 0.0, -1.0, 0.0, 0.0, -1.0, 0.0, 0.0, -1.0, 0.0, 0.0, -1.0, 0.0, 0.0, -1.0, 0.0, 0.0, -1.0, 0.0, 0.0, -1.0, 0.0, 0.0, -1.0, 0.0, 0.0, -1.0, -0.8871, 0.0, 0.4616, -0.8871, 0.0, 0.4616, -0.8871, 0.0, 0.4616, -0.8871, 0.0, 0.4616, 0.8871, -5.342e-07, 0.4616, 0.8871, -5.342e-07, 0.4616, 0.8871, -5.342e-07, 0.4616, 0.8871, -5.342e-07, 0.4616, 0.03013, -0.9995, 2.369e-08, 0.03013, -0.9995, 2.369e-08, 0.03013, -0.9995, 2.369e-08, 0.03013, -0.9995, 2.369e-08, -0.03013, 0.9995, -1.535e-08, -0.03013, 0.9995, -1.535e-08, -0.03013, 0.9995, -1.535e-08, -0.03013, 0.9995, -1.535e-08, -0.871, 0.0, 0.4913, -0.871, 0.0, 0.4913, -0.871, 0.0, 0.4913, -0.871, 0.0, 0.4913, 0.871, 0.0, 0.4913, 0.871, 0.0, 0.4913, 0.871, 0.0, 0.4913, 0.871, 0.0, 0.4913, 0.0, 1.0, 0.0, 0.0, 1.0, -1.127e-08, 0.0, 1.0, -1.127e-08, 0.0, 1.0, 0.0, 0.0, -1.0, 0.0, 0.0, -1.0, -1.127e-08, 0.0, -1.0, -1.127e-08, 0.0, -1.0, 0.0, -0.8658, 0.0, 0.5004, -0.8658, 0.0, 0.5004, -0.8658, 0.0, 0.5004, -0.8658, 0.0, 0.5004, 0.8658, 0.0, 0.5004, 0.8658, 0.0, 0.5004, 0.8658, 0.0, 0.5004, 0.8658, 0.0, 0.5004, 0.0, 1.0, 0.0, 0.0, 1.0, 2.295e-08, 0.0, 1.0, 2.295e-08, 0.0, 1.0, 0.0, 0.0, -1.0, 0.0, 0.0, -1.0, 1.147e-08, 0.0, -1.0, 1.147e-08, 0.0, -1.0, 0.0, 0.8708, 0.0, 0.4916, 0.8708, 0.0, 0.4916, 0.8708, 0.0, 0.4916, 0.8708, 0.0, 0.4916, -0.8708, 0.0, 0.4916, -0.8708, 0.0, 0.4916, -0.8708, 0.0, 0.4916, -0.8708, 0.0, 0.4916, 0.0, -1.0, 0.0, 0.0, -1.0, 0.0, 0.0, -1.0, 0.0, 0.0, -1.0, 0.0, 0.0, 1.0, 0.0, 0.0, 1.0, 1.128e-08, 0.0, 1.0, 1.128e-08, 0.0, 1.0, 0.0])] * 3)])

# ---- objects
ob_fence = bpy.data.objects.new('Fence', me_cube_008)

# ---- transforms, parenting, visibility, modifiers, constraints
ob_fence.location = (0.0, 0.0, 0.0)
ob_fence.color = (0.8, 0.8, 0.8, 1.0)
ob_fence.lineart.crease_threshold = 0.0

# ---- collection membership
col_collection_1.objects.link(ob_fence)

# ---- scene / render settings (as saved in the file)
scene.frame_start = 1; scene.frame_end = 250; scene.frame_set(1)
scene.render.engine = 'CYCLES'
scene.render.resolution_percentage = 50
scene.render.dither_intensity = 0.0
scene.cycles.use_denoising = False
scene.cycles.samples = 128
scene.cycles.sampling_pattern = 'TABULATED_SOBOL'
scene.cycles.use_adaptive_sampling = False
scene.cycles.use_light_tree = False
scene.cycles.blur_glossy = 0.0
scene.cycles.sample_clamp_indirect = 0.0
scene.view_settings.view_transform = 'Standard'
bpy.context.view_layer.update()

# ---- added for rendering (the .blend has no active camera and no usable light): camera, sun
cam_auto = bpy.data.cameras.new('AutoCamera')
cam_auto.lens = 50.0
cam_auto.sensor_width = 36.0
cam_auto.clip_end = 1000.0
ob_auto_camera = bpy.data.objects.new('AutoCamera', cam_auto)
scene.collection.objects.link(ob_auto_camera)
ob_auto_camera.location = (1.60315, -1.92254, 1.67896)
ob_auto_camera.rotation_euler = (1.09748, -7.21219e-08, 0.694738)
scene.camera = ob_auto_camera
light_auto_sun = bpy.data.lights.new('AutoSun', 'SUN')
light_auto_sun.energy = 3.0
light_auto_sun.angle = 0.0523599
ob_auto_sun = bpy.data.objects.new('AutoSun', light_auto_sun)
scene.collection.objects.link(ob_auto_sun)
ob_auto_sun.rotation_euler = (0.872665, 0.174533, 0.523599)
bpy.context.view_layer.update()
